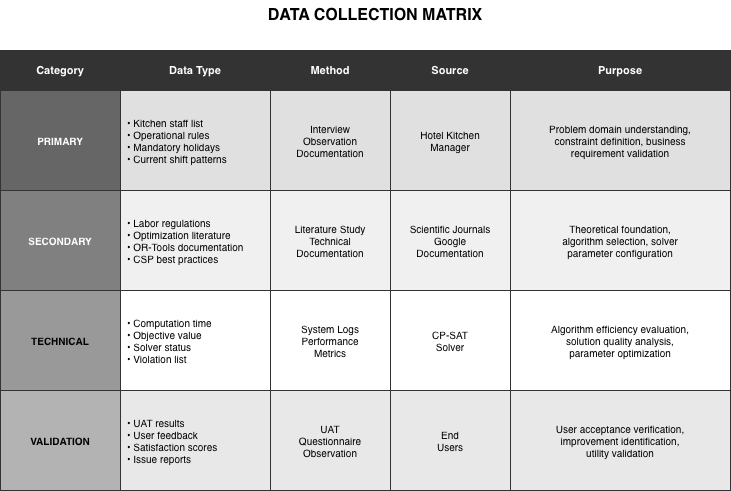

The diagram above was exported from draw.io. Its source (the exported page's mxGraphModel, read from the mxfile embedded in the PNG):
<mxGraphModel dx="1216" dy="814" grid="1" gridSize="10" guides="1" tooltips="1" connect="1" arrows="1" fold="1" page="1" pageScale="1" pageWidth="850" pageHeight="600" math="0" shadow="0">
  <root>
    <mxCell id="0" />
    <mxCell id="1" parent="0" />
    <mxCell id="title" parent="1" style="text;html=1;strokeColor=none;fillColor=none;align=center;verticalAlign=middle;whiteSpace=wrap;rounded=0;fontSize=16;fontStyle=1;" value="DATA COLLECTION MATRIX" vertex="1">
      <mxGeometry height="30" width="350" x="250" y="20" as="geometry" />
    </mxCell>
    <mxCell id="h1" parent="1" style="rounded=0;whiteSpace=wrap;html=1;fillColor=#333333;strokeColor=#333333;fontColor=#ffffff;fontSize=11;fontStyle=1;" value="Category" vertex="1">
      <mxGeometry height="40" width="120" x="50" y="70" as="geometry" />
    </mxCell>
    <mxCell id="h2" parent="1" style="rounded=0;whiteSpace=wrap;html=1;fillColor=#333333;strokeColor=#333333;fontColor=#ffffff;fontSize=11;fontStyle=1;" value="Data Type" vertex="1">
      <mxGeometry height="40" width="150" x="170" y="70" as="geometry" />
    </mxCell>
    <mxCell id="h3" parent="1" style="rounded=0;whiteSpace=wrap;html=1;fillColor=#333333;strokeColor=#333333;fontColor=#ffffff;fontSize=11;fontStyle=1;" value="Method" vertex="1">
      <mxGeometry height="40" width="120" x="320" y="70" as="geometry" />
    </mxCell>
    <mxCell id="h4" parent="1" style="rounded=0;whiteSpace=wrap;html=1;fillColor=#333333;strokeColor=#333333;fontColor=#ffffff;fontSize=11;fontStyle=1;" value="Source" vertex="1">
      <mxGeometry height="40" width="120" x="440" y="70" as="geometry" />
    </mxCell>
    <mxCell id="h5" parent="1" style="rounded=0;whiteSpace=wrap;html=1;fillColor=#333333;strokeColor=#333333;fontColor=#ffffff;fontSize=11;fontStyle=1;" value="Purpose" vertex="1">
      <mxGeometry height="40" width="220" x="560" y="70" as="geometry" />
    </mxCell>
    <mxCell id="r1c1" parent="1" style="rounded=0;whiteSpace=wrap;html=1;fillColor=#666666;strokeColor=#333333;fontColor=#ffffff;fontSize=10;fontStyle=1;" value="PRIMARY" vertex="1">
      <mxGeometry height="100" width="120" x="50" y="110" as="geometry" />
    </mxCell>
    <mxCell id="r1c2" parent="1" style="rounded=0;whiteSpace=wrap;html=1;fillColor=#e0e0e0;strokeColor=#333333;fontSize=10;align=left;spacingLeft=5;" value="• Kitchen staff list&#10;• Operational rules&#10;• Mandatory holidays&#10;• Current shift patterns" vertex="1">
      <mxGeometry height="100" width="150" x="170" y="110" as="geometry" />
    </mxCell>
    <mxCell id="r1c3" parent="1" style="rounded=0;whiteSpace=wrap;html=1;fillColor=#e0e0e0;strokeColor=#333333;fontSize=10;" value="Interview&#10;Observation&#10;Documentation" vertex="1">
      <mxGeometry height="100" width="120" x="320" y="110" as="geometry" />
    </mxCell>
    <mxCell id="r1c4" parent="1" style="rounded=0;whiteSpace=wrap;html=1;fillColor=#e0e0e0;strokeColor=#333333;fontSize=10;" value="Hotel Kitchen&#10;Manager" vertex="1">
      <mxGeometry height="100" width="120" x="440" y="110" as="geometry" />
    </mxCell>
    <mxCell id="r1c5" parent="1" style="rounded=0;whiteSpace=wrap;html=1;fillColor=#e0e0e0;strokeColor=#333333;fontSize=10;" value="Problem domain understanding,&#10;constraint definition, business&#10;requirement validation" vertex="1">
      <mxGeometry height="100" width="220" x="560" y="110" as="geometry" />
    </mxCell>
    <mxCell id="r2c1" parent="1" style="rounded=0;whiteSpace=wrap;html=1;fillColor=#808080;strokeColor=#333333;fontColor=#ffffff;fontSize=10;fontStyle=1;" value="SECONDARY" vertex="1">
      <mxGeometry height="100" width="120" x="50" y="210" as="geometry" />
    </mxCell>
    <mxCell id="r2c2" parent="1" style="rounded=0;whiteSpace=wrap;html=1;fillColor=#f0f0f0;strokeColor=#333333;fontSize=10;align=left;spacingLeft=5;" value="• Labor regulations&#10;• Optimization literature&#10;• OR-Tools documentation&#10;• CSP best practices" vertex="1">
      <mxGeometry height="100" width="150" x="170" y="210" as="geometry" />
    </mxCell>
    <mxCell id="r2c3" parent="1" style="rounded=0;whiteSpace=wrap;html=1;fillColor=#f0f0f0;strokeColor=#333333;fontSize=10;" value="Literature Study&#10;Technical&#10;Documentation" vertex="1">
      <mxGeometry height="100" width="120" x="320" y="210" as="geometry" />
    </mxCell>
    <mxCell id="r2c4" parent="1" style="rounded=0;whiteSpace=wrap;html=1;fillColor=#f0f0f0;strokeColor=#333333;fontSize=10;" value="Scientific Journals&#10;Google&#10;Documentation" vertex="1">
      <mxGeometry height="100" width="120" x="440" y="210" as="geometry" />
    </mxCell>
    <mxCell id="r2c5" parent="1" style="rounded=0;whiteSpace=wrap;html=1;fillColor=#f0f0f0;strokeColor=#333333;fontSize=10;" value="Theoretical foundation,&#10;algorithm selection, solver&#10;parameter configuration" vertex="1">
      <mxGeometry height="100" width="220" x="560" y="210" as="geometry" />
    </mxCell>
    <mxCell id="r3c1" parent="1" style="rounded=0;whiteSpace=wrap;html=1;fillColor=#999999;strokeColor=#333333;fontColor=#000000;fontSize=10;fontStyle=1;" value="TECHNICAL" vertex="1">
      <mxGeometry height="100" width="120" x="50" y="310" as="geometry" />
    </mxCell>
    <mxCell id="r3c2" parent="1" style="rounded=0;whiteSpace=wrap;html=1;fillColor=#ffffff;strokeColor=#333333;fontSize=10;align=left;spacingLeft=5;" value="• Computation time&#10;• Objective value&#10;• Solver status&#10;• Violation list" vertex="1">
      <mxGeometry height="100" width="150" x="170" y="310" as="geometry" />
    </mxCell>
    <mxCell id="r3c3" parent="1" style="rounded=0;whiteSpace=wrap;html=1;fillColor=#ffffff;strokeColor=#333333;fontSize=10;" value="System Logs&#10;Performance&#10;Metrics" vertex="1">
      <mxGeometry height="100" width="120" x="320" y="310" as="geometry" />
    </mxCell>
    <mxCell id="r3c4" parent="1" style="rounded=0;whiteSpace=wrap;html=1;fillColor=#ffffff;strokeColor=#333333;fontSize=10;" value="CP-SAT&#10;Solver" vertex="1">
      <mxGeometry height="100" width="120" x="440" y="310" as="geometry" />
    </mxCell>
    <mxCell id="r3c5" parent="1" style="rounded=0;whiteSpace=wrap;html=1;fillColor=#ffffff;strokeColor=#333333;fontSize=10;" value="Algorithm efficiency evaluation,&#10;solution quality analysis,&#10;parameter optimization" vertex="1">
      <mxGeometry height="100" width="220" x="560" y="310" as="geometry" />
    </mxCell>
    <mxCell id="r4c1" parent="1" style="rounded=0;whiteSpace=wrap;html=1;fillColor=#b3b3b3;strokeColor=#333333;fontColor=#000000;fontSize=10;fontStyle=1;" value="VALIDATION" vertex="1">
      <mxGeometry height="100" width="120" x="50" y="410" as="geometry" />
    </mxCell>
    <mxCell id="r4c2" parent="1" style="rounded=0;whiteSpace=wrap;html=1;fillColor=#e8e8e8;strokeColor=#333333;fontSize=10;align=left;spacingLeft=5;" value="• UAT results&#10;• User feedback&#10;• Satisfaction scores&#10;• Issue reports" vertex="1">
      <mxGeometry height="100" width="150" x="170" y="410" as="geometry" />
    </mxCell>
    <mxCell id="r4c3" parent="1" style="rounded=0;whiteSpace=wrap;html=1;fillColor=#e8e8e8;strokeColor=#333333;fontSize=10;" value="UAT&#10;Questionnaire&#10;Observation" vertex="1">
      <mxGeometry height="100" width="120" x="320" y="410" as="geometry" />
    </mxCell>
    <mxCell id="r4c4" parent="1" style="rounded=0;whiteSpace=wrap;html=1;fillColor=#e8e8e8;strokeColor=#333333;fontSize=10;" value="End&#10;Users" vertex="1">
      <mxGeometry height="100" width="120" x="440" y="410" as="geometry" />
    </mxCell>
    <mxCell id="r4c5" parent="1" style="rounded=0;whiteSpace=wrap;html=1;fillColor=#e8e8e8;strokeColor=#333333;fontSize=10;" value="User acceptance verification,&#10;improvement identification,&#10;utility validation" vertex="1">
      <mxGeometry height="100" width="220" x="560" y="410" as="geometry" />
    </mxCell>
  </root>
</mxGraphModel>